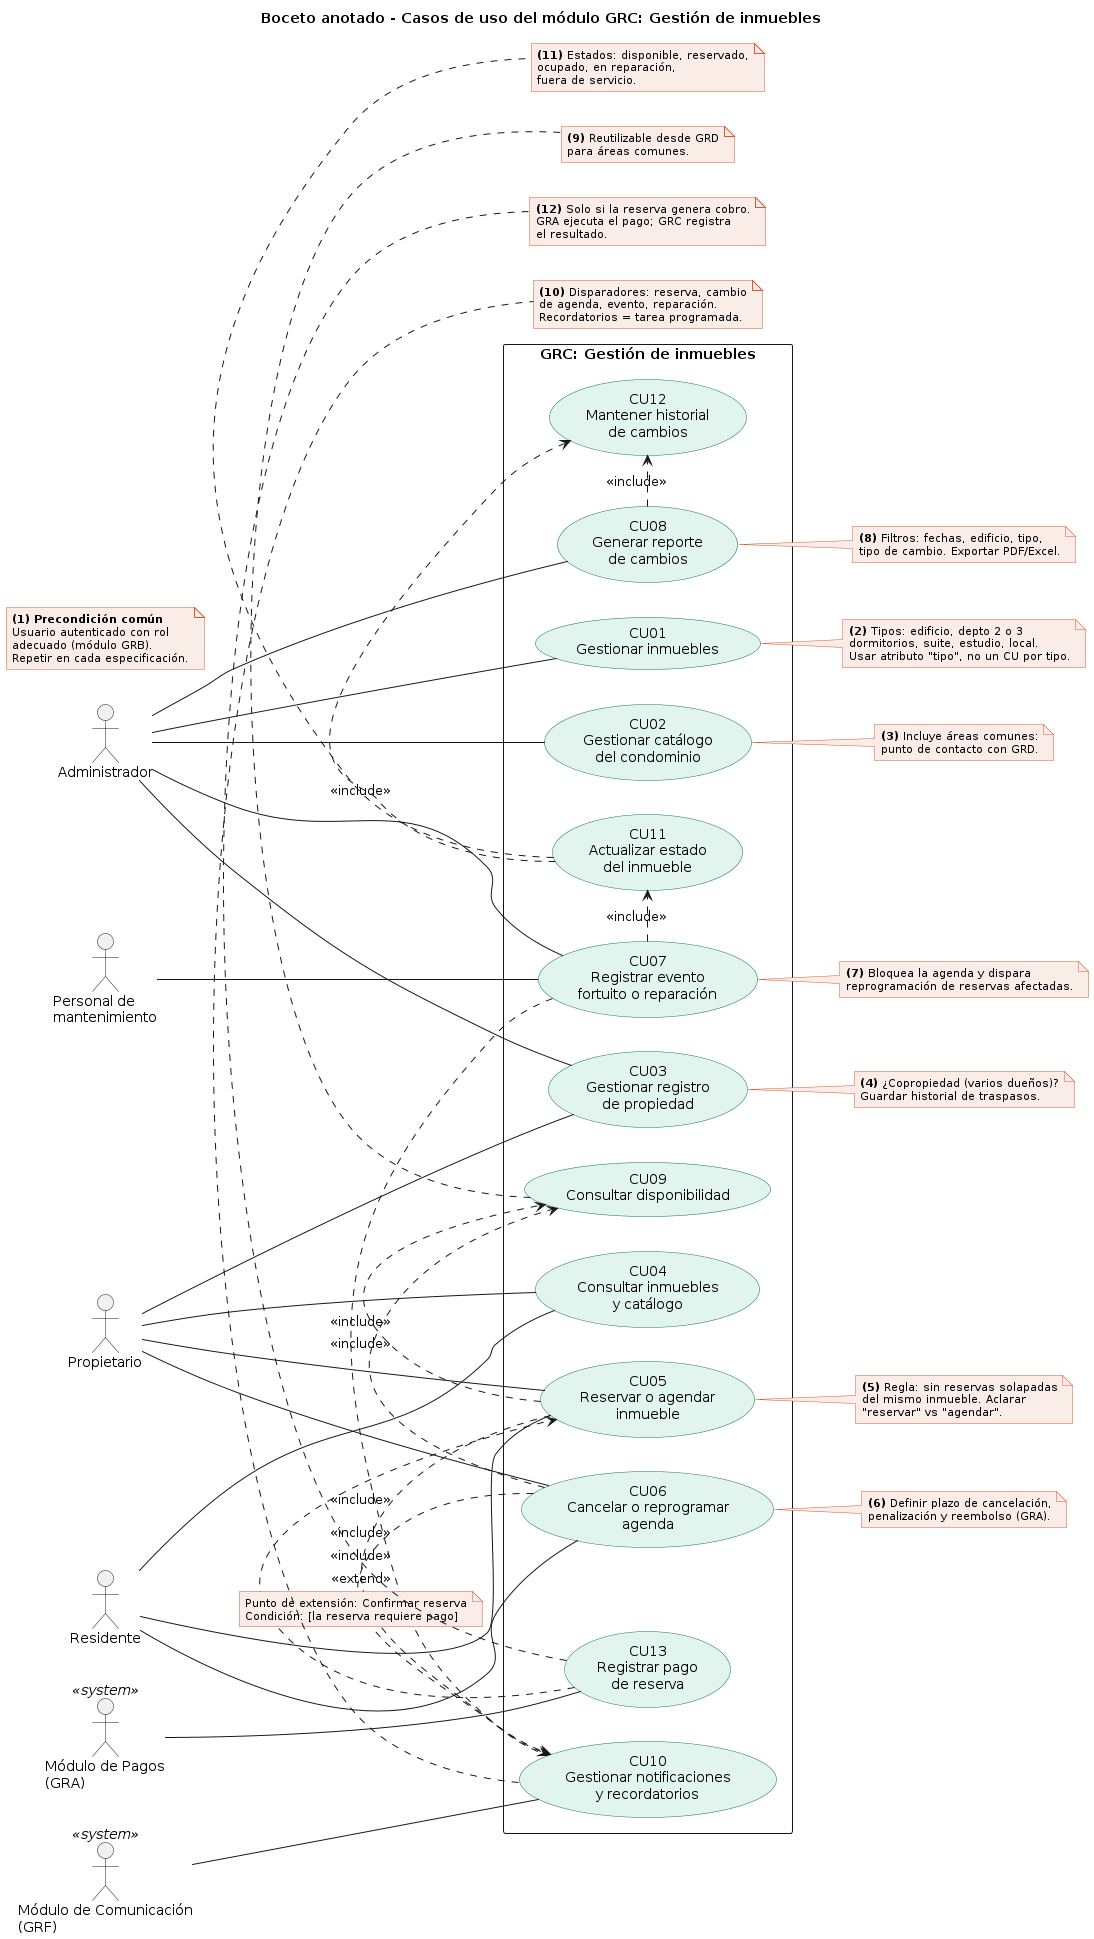

The diagram above was rendered by PlantUML. Its source (embedded in the PNG):
@startuml
title Boceto anotado - Casos de uso del módulo GRC: Gestión de inmuebles

left to right direction
skinparam packageStyle rectangle
skinparam shadowing false
skinparam usecase {
  BackgroundColor #E1F5EE
  BorderColor #0F6E56
}
skinparam note {
  BackgroundColor #FAECE7
  BorderColor #D85A30
  FontSize 11
}

' ---------- Actores primarios ----------
actor "Administrador" as Admin
actor "Propietario" as Prop
actor "Residente" as Res
actor "Personal de\nmantenimiento" as Mant

' ---------- Actores secundarios (sistemas externos) ----------
actor "Módulo de Pagos\n(GRA)" <<system>> as GRA
actor "Módulo de Comunicación\n(GRF)" <<system>> as GRF

' ---------- Límite del sistema ----------
rectangle "GRC: Gestión de inmuebles" {

  usecase "CU01\nGestionar inmuebles" as CU01
  usecase "CU02\nGestionar catálogo\ndel condominio" as CU02
  usecase "CU03\nGestionar registro\nde propiedad" as CU03
  usecase "CU04\nConsultar inmuebles\ny catálogo" as CU04
  usecase "CU05\nReservar o agendar\ninmueble" as CU05
  usecase "CU06\nCancelar o reprogramar\nagenda" as CU06
  usecase "CU07\nRegistrar evento\nfortuito o reparación" as CU07
  usecase "CU08\nGenerar reporte\nde cambios" as CU08

  usecase "CU09\nConsultar disponibilidad" as CU09
  usecase "CU10\nGestionar notificaciones\ny recordatorios" as CU10
  usecase "CU11\nActualizar estado\ndel inmueble" as CU11
  usecase "CU12\nMantener historial\nde cambios" as CU12
  usecase "CU13\nRegistrar pago\nde reserva" as CU13
}

' ---------- Asociaciones ----------
Admin -- CU01
Admin -- CU02
Admin -- CU03
Admin -- CU07
Admin -- CU08

Prop -- CU03
Prop -- CU04
Prop -- CU05
Prop -- CU06

Res -- CU04
Res -- CU05
Res -- CU06

Mant -- CU07

GRA -- CU13
GRF -- CU10

' ---------- <<include>> ----------
CU05 .> CU09 : <<include>>
CU06 .> CU09 : <<include>>
CU05 .> CU10 : <<include>>
CU06 .> CU10 : <<include>>
CU07 .> CU10 : <<include>>
CU07 .> CU11 : <<include>>
CU11 .> CU12 : <<include>>
CU08 .> CU12 : <<include>>

' ---------- <<extend>> ----------
CU13 .> CU05 : <<extend>>
note on link
  Punto de extensión: Confirmar reserva
  Condición: [la reserva requiere pago]
end note

' ---------- Anotaciones numeradas ----------
note as N1
  <b>(1) Precondición común</b>
  Usuario autenticado con rol
  adecuado (módulo GRB).
  Repetir en cada especificación.
end note

note right of CU01
  <b>(2)</b> Tipos: edificio, depto 2 o 3
  dormitorios, suite, estudio, local.
  Usar atributo "tipo", no un CU por tipo.
end note

note right of CU02
  <b>(3)</b> Incluye áreas comunes:
  punto de contacto con GRD.
end note

note right of CU03
  <b>(4)</b> ¿Copropiedad (varios dueños)?
  Guardar historial de traspasos.
end note

note right of CU05
  <b>(5)</b> Regla: sin reservas solapadas
  del mismo inmueble. Aclarar
  "reservar" vs "agendar".
end note

note right of CU06
  <b>(6)</b> Definir plazo de cancelación,
  penalización y reembolso (GRA).
end note

note right of CU07
  <b>(7)</b> Bloquea la agenda y dispara
  reprogramación de reservas afectadas.
end note

note right of CU08
  <b>(8)</b> Filtros: fechas, edificio, tipo,
  tipo de cambio. Exportar PDF/Excel.
end note

note bottom of CU09
  <b>(9)</b> Reutilizable desde GRD
  para áreas comunes.
end note

note bottom of CU10
  <b>(10)</b> Disparadores: reserva, cambio
  de agenda, evento, reparación.
  Recordatorios = tarea programada.
end note

note bottom of CU11
  <b>(11)</b> Estados: disponible, reservado,
  ocupado, en reparación,
  fuera de servicio.
end note

note bottom of CU13
  <b>(12)</b> Solo si la reserva genera cobro.
  GRA ejecuta el pago; GRC registra
  el resultado.
end note
@enduml